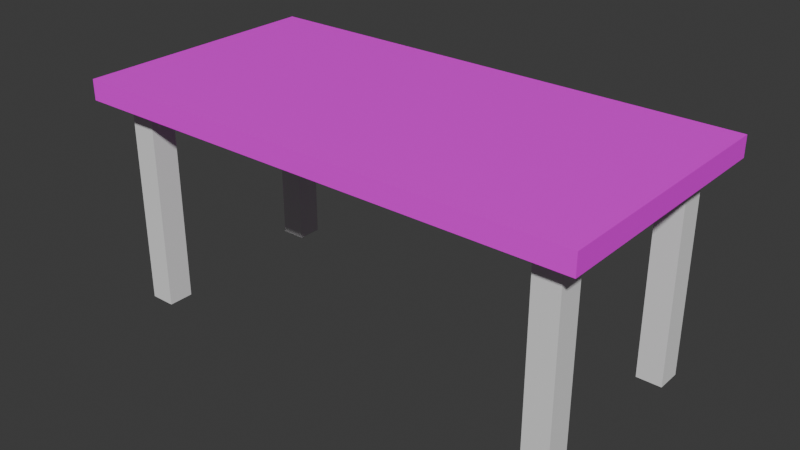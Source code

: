 # Source: m00-05-zaleznosci-start.blend  (saved by Blender 5.2.45; exported with 4.5.12 LTS)
import bpy
from mathutils import Matrix  # noqa: F401  (used for matrix-valued properties, if any)

bpy.ops.wm.read_factory_settings(use_empty=True)
scene = bpy.context.scene
scene.name = 'Scene'

# ---- collections
col_collection = bpy.data.collections.new('Collection'); scene.collection.children.link(col_collection)

# ---- images (referenced by path relative to the original .blend; pixels are not part of the script)
import os
ASSET_DIR = os.environ.get("B2B_ASSET_DIR", "")  # directory of the original .blend (textures are referenced by path, not embedded)
HERE = os.path.dirname(os.path.abspath(__file__))  # packed textures are extracted next to this script under _unpacked/

def load_image(name, relpath, width, height, colorspace="sRGB"):
    """Load a texture the original file referenced (path relative to the .blend, or extracted next to this script)."""
    p = next((c for c in (os.path.join(HERE, relpath), os.path.join(ASSET_DIR, relpath)) if relpath and os.path.exists(c)), "")
    if p:
        img = bpy.data.images.load(p, check_existing=True)
        img.name = name
    else:  # same state as the original file: an image datablock whose file is absent (Cycles renders it pink)
        img = bpy.data.images.new(name, width, height)
        img.source = "FILE"
        img.filepath = "//" + (relpath or name)
    img.colorspace_settings.name = colorspace
    return img
img_etykieta_kurs_png = load_image('etykieta-kurs.png', 'etykieta-kurs.png', 1024, 1024, 'sRGB')

# ---- materials (node trees are filled in below, after node groups)
mat_m00_obraz_testowy = bpy.data.materials.new('M00_obraz_testowy')

# ---- material node trees
mat_m00_obraz_testowy.use_nodes = True; mat_m00_obraz_testowy.node_tree.nodes.clear()
_N = mat_m00_obraz_testowy.node_tree.nodes; _L = mat_m00_obraz_testowy.node_tree.links
n0 = _N.new('ShaderNodeBsdfPrincipled'); n0.name = 'Principled BSDF'; n0.location = (-200, 100)
n0.inputs[10].default_value = 0.005
n1 = _N.new('ShaderNodeOutputMaterial'); n1.name = 'Material Output'; n1.location = (200, 100)
n2 = _N.new('ShaderNodeTexImage'); n2.name = 'Image Texture'; n2.location = (0, 0)
n2.image = img_etykieta_kurs_png
_L.new(n0.outputs[0], n1.inputs[0])
_L.new(n2.outputs[0], n0.inputs[0])
n1.is_active_output = True

# ---- world
world_world = bpy.data.worlds.new('World'); scene.world = world_world
world_world.use_nodes = True; world_world.node_tree.nodes.clear()
_N = world_world.node_tree.nodes; _L = world_world.node_tree.links
n0 = _N.new('ShaderNodeOutputWorld'); n0.name = 'World Output'; n0.location = (200, 100)
n1 = _N.new('ShaderNodeBackground'); n1.name = 'Background'; n1.location = (-200, 100)
n1.inputs[0].default_value = (0.05088, 0.05088, 0.05088, 1.0)
_L.new(n1.outputs[0], n0.inputs[0])
n0.is_active_output = True
world_world.color = (0.05088, 0.05088, 0.05088)
world_world.sun_shadow_jitter_overblur = 0.0

# ---- meshes
me_cube_003 = bpy.data.meshes.new('Cube.003')
me_cube_003.from_pydata([(-1.0, -0.5, -0.04), (-1.0, -0.5, 0.04), (-1.0, 0.5, -0.04), (-1.0, 0.5, 0.04), (1.0, -0.5, -0.04), (1.0, -0.5, 0.04), (1.0, 0.5, -0.04), (1.0, 0.5, 0.04)], [], [(0, 1, 3, 2), (2, 3, 7, 6), (6, 7, 5, 4), (4, 5, 1, 0), (2, 6, 4, 0), (7, 3, 1, 5)])
_uv = me_cube_003.uv_layers.new(name='UVMap')
_uv.uv.foreach_set('vector', [0.375, 0.0, 0.625, 0.0, 0.625, 0.25, 0.375, 0.25, 0.375, 0.25, 0.625, 0.25, 0.625, 0.5, 0.375, 0.5, 0.375, 0.5, 0.625, 0.5, 0.625, 0.75, 0.375, 0.75, 0.375, 0.75, 0.625, 0.75, 0.625, 1.0, 0.375, 1.0, 0.125, 0.5, 0.375, 0.5, 0.375, 0.75, 0.125, 0.75, 0.625, 0.5, 0.875, 0.5, 0.875, 0.75, 0.625, 0.75])
me_cube_003.materials.append(mat_m00_obraz_testowy)
me_cube_003.update()
me_cube_004 = bpy.data.meshes.new('Cube.004')
me_cube_004.from_pydata([(-0.05, -0.05, -0.41), (-0.05, -0.05, 0.41), (-0.05, 0.05, -0.41), (-0.05, 0.05, 0.41), (0.05, -0.05, -0.41), (0.05, -0.05, 0.41), (0.05, 0.05, -0.41), (0.05, 0.05, 0.41)], [], [(0, 1, 3, 2), (2, 3, 7, 6), (6, 7, 5, 4), (4, 5, 1, 0), (2, 6, 4, 0), (7, 3, 1, 5)])
_uv = me_cube_004.uv_layers.new(name='UVMap')
_uv.uv.foreach_set('vector', [0.375, 0.0, 0.625, 0.0, 0.625, 0.25, 0.375, 0.25, 0.375, 0.25, 0.625, 0.25, 0.625, 0.5, 0.375, 0.5, 0.375, 0.5, 0.625, 0.5, 0.625, 0.75, 0.375, 0.75, 0.375, 0.75, 0.625, 0.75, 0.625, 1.0, 0.375, 1.0, 0.125, 0.5, 0.375, 0.5, 0.375, 0.75, 0.125, 0.75, 0.625, 0.5, 0.875, 0.5, 0.875, 0.75, 0.625, 0.75])
me_cube_004.update()
me_cube_005 = bpy.data.meshes.new('Cube.005')
me_cube_005.from_pydata([(-0.05, -0.05, -0.41), (-0.05, -0.05, 0.41), (-0.05, 0.05, -0.41), (-0.05, 0.05, 0.41), (0.05, -0.05, -0.41), (0.05, -0.05, 0.41), (0.05, 0.05, -0.41), (0.05, 0.05, 0.41)], [], [(0, 1, 3, 2), (2, 3, 7, 6), (6, 7, 5, 4), (4, 5, 1, 0), (2, 6, 4, 0), (7, 3, 1, 5)])
_uv = me_cube_005.uv_layers.new(name='UVMap')
_uv.uv.foreach_set('vector', [0.375, 0.0, 0.625, 0.0, 0.625, 0.25, 0.375, 0.25, 0.375, 0.25, 0.625, 0.25, 0.625, 0.5, 0.375, 0.5, 0.375, 0.5, 0.625, 0.5, 0.625, 0.75, 0.375, 0.75, 0.375, 0.75, 0.625, 0.75, 0.625, 1.0, 0.375, 1.0, 0.125, 0.5, 0.375, 0.5, 0.375, 0.75, 0.125, 0.75, 0.625, 0.5, 0.875, 0.5, 0.875, 0.75, 0.625, 0.75])
me_cube_005.update()
me_cube_006 = bpy.data.meshes.new('Cube.006')
me_cube_006.from_pydata([(-0.05, -0.05, -0.41), (-0.05, -0.05, 0.41), (-0.05, 0.05, -0.41), (-0.05, 0.05, 0.41), (0.05, -0.05, -0.41), (0.05, -0.05, 0.41), (0.05, 0.05, -0.41), (0.05, 0.05, 0.41)], [], [(0, 1, 3, 2), (2, 3, 7, 6), (6, 7, 5, 4), (4, 5, 1, 0), (2, 6, 4, 0), (7, 3, 1, 5)])
_uv = me_cube_006.uv_layers.new(name='UVMap')
_uv.uv.foreach_set('vector', [0.375, 0.0, 0.625, 0.0, 0.625, 0.25, 0.375, 0.25, 0.375, 0.25, 0.625, 0.25, 0.625, 0.5, 0.375, 0.5, 0.375, 0.5, 0.625, 0.5, 0.625, 0.75, 0.375, 0.75, 0.375, 0.75, 0.625, 0.75, 0.625, 1.0, 0.375, 1.0, 0.125, 0.5, 0.375, 0.5, 0.375, 0.75, 0.125, 0.75, 0.625, 0.5, 0.875, 0.5, 0.875, 0.75, 0.625, 0.75])
me_cube_006.update()
me_cube_007 = bpy.data.meshes.new('Cube.007')
me_cube_007.from_pydata([(-0.05, -0.05, -0.41), (-0.05, -0.05, 0.41), (-0.05, 0.05, -0.41), (-0.05, 0.05, 0.41), (0.05, -0.05, -0.41), (0.05, -0.05, 0.41), (0.05, 0.05, -0.41), (0.05, 0.05, 0.41)], [], [(0, 1, 3, 2), (2, 3, 7, 6), (6, 7, 5, 4), (4, 5, 1, 0), (2, 6, 4, 0), (7, 3, 1, 5)])
_uv = me_cube_007.uv_layers.new(name='UVMap')
_uv.uv.foreach_set('vector', [0.375, 0.0, 0.625, 0.0, 0.625, 0.25, 0.375, 0.25, 0.375, 0.25, 0.625, 0.25, 0.625, 0.5, 0.375, 0.5, 0.375, 0.5, 0.625, 0.5, 0.625, 0.75, 0.375, 0.75, 0.375, 0.75, 0.625, 0.75, 0.625, 1.0, 0.375, 1.0, 0.125, 0.5, 0.375, 0.5, 0.375, 0.75, 0.125, 0.75, 0.625, 0.5, 0.875, 0.5, 0.875, 0.75, 0.625, 0.75])
me_cube_007.update()

# ---- objects
ob_blat = bpy.data.objects.new('Blat', me_cube_003)
ob_noga_pp = bpy.data.objects.new('Noga_PP', me_cube_004)
ob_noga_lp = bpy.data.objects.new('Noga_LP', me_cube_005)
ob_noga_pt = bpy.data.objects.new('Noga_PT', me_cube_006)
ob_noga_lt = bpy.data.objects.new('Noga_LT', me_cube_007)

# ---- transforms, parenting, visibility, modifiers, constraints
ob_blat.location = (0.0, 0.0, 0.86)
ob_noga_pp.location = (0.86, -0.36, 0.41)
ob_noga_lp.location = (-0.86, -0.36, 0.41)
ob_noga_pt.location = (0.86, 0.36, 0.41)
ob_noga_lt.location = (-0.86, 0.36, 0.41)

# ---- collection membership
col_collection.objects.link(ob_blat)
col_collection.objects.link(ob_noga_pp)
col_collection.objects.link(ob_noga_lp)
col_collection.objects.link(ob_noga_pt)
col_collection.objects.link(ob_noga_lt)

# ---- scene / render settings (as saved in the file)
scene.frame_start = 1; scene.frame_end = 250; scene.frame_set(1)
scene.render.engine = 'BLENDER_EEVEE_NEXT'
scene.render.bake_bias = 0.0
scene.render.bake_samples = 0
scene.render.compositor_device = 'GPU'
scene.eevee.use_volume_custom_range = False
scene.eevee.fast_gi_thickness_near = 0.1
scene.eevee.fast_gi_thickness_far = 0.0
scene.eevee.ray_tracing_options.screen_trace_thickness = 0.1
bpy.context.view_layer.update()

# ---- added for rendering (the .blend has no active camera and no usable light): camera, sun
cam_auto = bpy.data.cameras.new('AutoCamera')
cam_auto.lens = 50.0
cam_auto.sensor_width = 36.0
cam_auto.clip_end = 1000.0
ob_auto_camera = bpy.data.objects.new('AutoCamera', cam_auto)
scene.collection.objects.link(ob_auto_camera)
ob_auto_camera.location = (2.23016, -2.67619, 2.23412)
ob_auto_camera.rotation_euler = (1.09748, -7.21219e-08, 0.694738)
scene.camera = ob_auto_camera
light_auto_sun = bpy.data.lights.new('AutoSun', 'SUN')
light_auto_sun.energy = 3.0
light_auto_sun.angle = 0.0523599
ob_auto_sun = bpy.data.objects.new('AutoSun', light_auto_sun)
scene.collection.objects.link(ob_auto_sun)
ob_auto_sun.rotation_euler = (0.872665, 0.174533, 0.523599)
bpy.context.view_layer.update()
